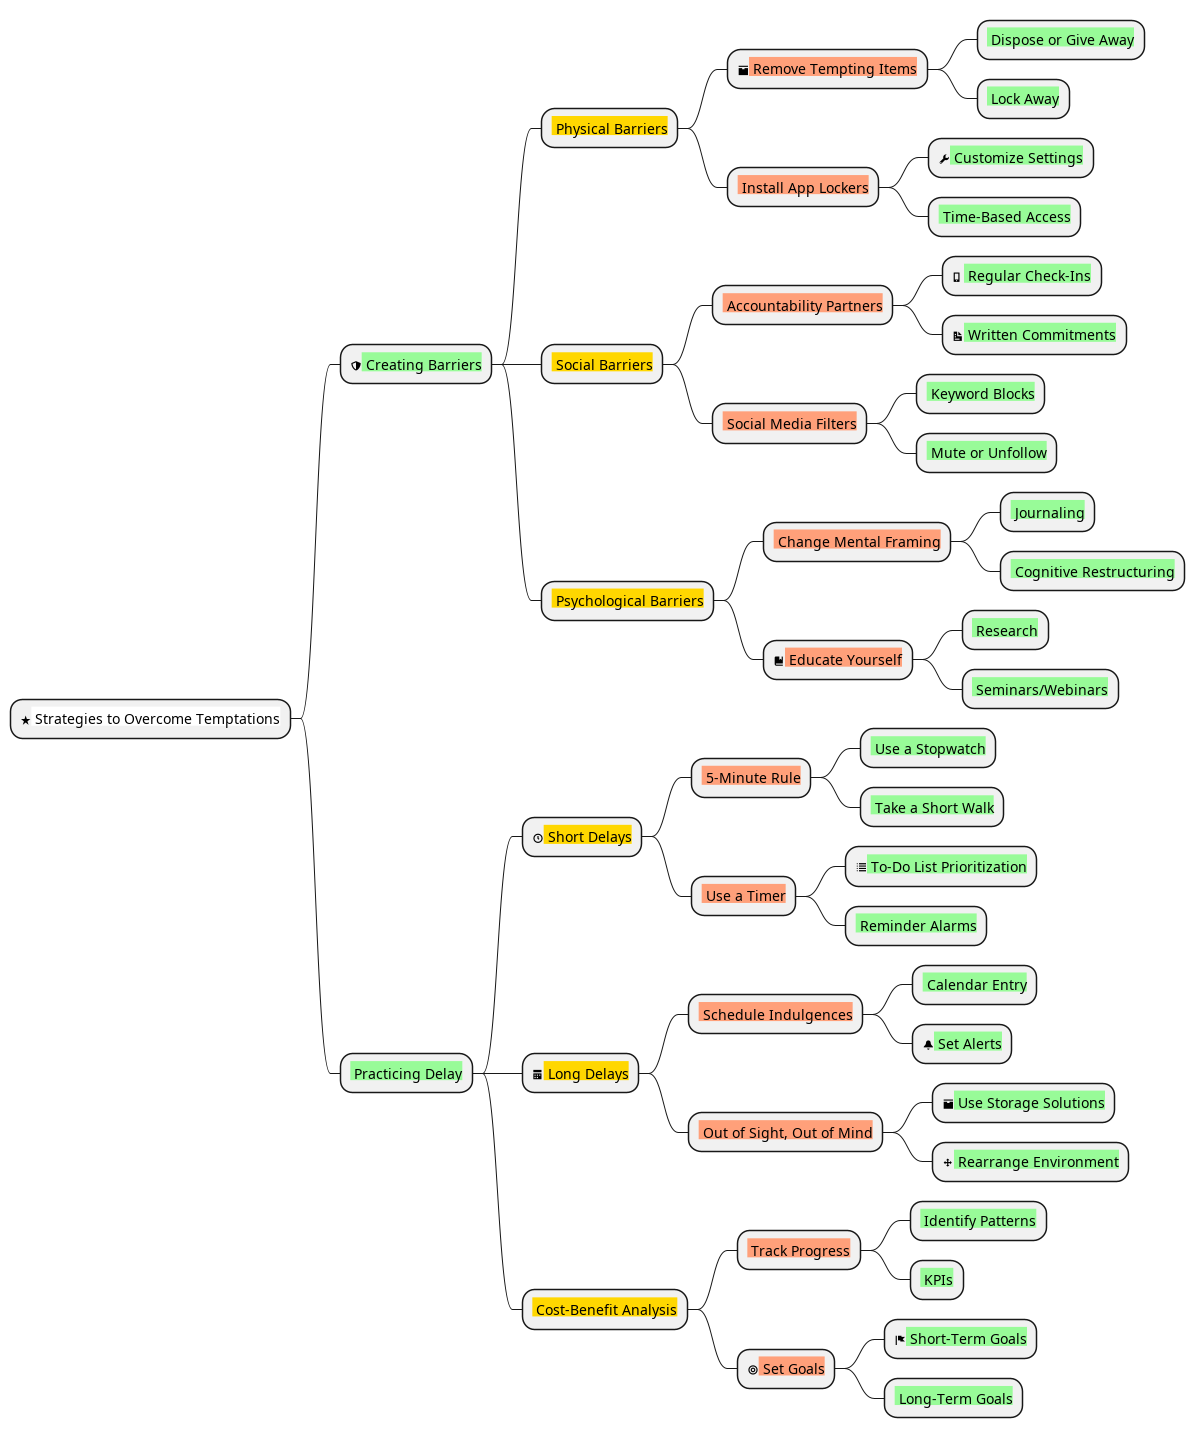

The diagram above was rendered by PlantUML. Its source (embedded in the PNG):
@startmindmap

!define COLOR1 #98FB98
!define COLOR2 #FFD700
!define COLOR3 #FFA07A

* <back:White><&star><color:Black> Strategies to Overcome Temptations
** <back:COLOR1><&shield> Creating Barriers
*** <back:COLOR2><&wall> Physical Barriers
**** <back:COLOR3><&box> Remove Tempting Items
***** <back:COLOR1><&bin> Dispose or Give Away
***** <back:COLOR1><&lock> Lock Away
**** <back:COLOR3><&tools> Install App Lockers
***** <back:COLOR1><&wrench> Customize Settings
***** <back:COLOR1><&play> Time-Based Access
*** <back:COLOR2><&group> Social Barriers
**** <back:COLOR3><&users> Accountability Partners
***** <back:COLOR1><&phone> Regular Check-Ins
***** <back:COLOR1><&document> Written Commitments
**** <back:COLOR3><&comment> Social Media Filters
***** <back:COLOR1><&filter> Keyword Blocks
***** <back:COLOR1><&mute> Mute or Unfollow
*** <back:COLOR2><&cogs> Psychological Barriers
**** <back:COLOR3><&thought> Change Mental Framing
***** <back:COLOR1><&pen> Journaling
***** <back:COLOR1><&brain> Cognitive Restructuring
**** <back:COLOR3><&book> Educate Yourself
***** <back:COLOR1><&search> Research
***** <back:COLOR1><&presentation> Seminars/Webinars
** <back:COLOR1><&hourglass> Practicing Delay
*** <back:COLOR2><&clock> Short Delays
**** <back:COLOR3><&time> 5-Minute Rule
***** <back:COLOR1><&watch> Use a Stopwatch
***** <back:COLOR1><&walk> Take a Short Walk
**** <back:COLOR3><&stopwatch> Use a Timer
***** <back:COLOR1><&list> To-Do List Prioritization
***** <back:COLOR1><&alarm> Reminder Alarms
*** <back:COLOR2><&calendar> Long Delays
**** <back:COLOR3><&date> Schedule Indulgences
***** <back:COLOR1><&checkmark> Calendar Entry
***** <back:COLOR1><&bell> Set Alerts
**** <back:COLOR3><&eye-slash> Out of Sight, Out of Mind
***** <back:COLOR1><&box> Use Storage Solutions
***** <back:COLOR1><&move> Rearrange Environment
*** <back:COLOR2><&balance-scale> Cost-Benefit Analysis
**** <back:COLOR3><&chart-line> Track Progress
***** <back:COLOR1><&trend> Identify Patterns
***** <back:COLOR1><&gauge> KPIs
**** <back:COLOR3><&target> Set Goals
***** <back:COLOR1><&flag> Short-Term Goals
***** <back:COLOR1><&rocket> Long-Term Goals

@endmindmap